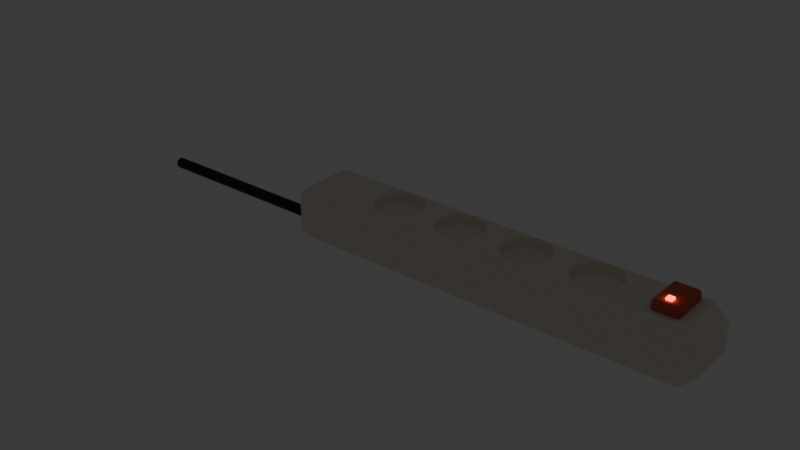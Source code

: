 # Source: power_strip_4.blend  (saved by Blender 5.3.31; exported with 4.5.12 LTS)
import bpy
from mathutils import Matrix  # noqa: F401  (used for matrix-valued properties, if any)

bpy.ops.wm.read_factory_settings(use_empty=True)
scene = bpy.context.scene
scene.name = 'Scene'

# ---- collections
col_collection = bpy.data.collections.new('Collection'); scene.collection.children.link(col_collection)

# ---- materials (node trees are filled in below, after node groups)
mat_m_hueso = bpy.data.materials.new('M_hueso')
mat_m_hueso.diffuse_color = (0.8632, 0.7913, 0.6867, 1.0)
mat_m_puerto = bpy.data.materials.new('M_puerto')
mat_m_puerto.diffuse_color = (0.005182, 0.006512, 0.009134, 1.0)
mat_m_terracota = bpy.data.materials.new('M_terracota')
mat_m_terracota.diffuse_color = (0.5776, 0.1301, 0.06848, 1.0)
mat_m_led_fallo = bpy.data.materials.new('M_led_fallo')
mat_m_led_fallo.diffuse_color = (0.8632, 0.05781, 0.05781, 1.0)
mat_m_tinta = bpy.data.materials.new('M_tinta')
mat_m_tinta.diffuse_color = (0.01298, 0.01764, 0.02956, 1.0)

# ---- material node trees
mat_m_hueso.use_nodes = True; mat_m_hueso.node_tree.nodes.clear()
_N = mat_m_hueso.node_tree.nodes; _L = mat_m_hueso.node_tree.links
n0 = _N.new('ShaderNodeBsdfPrincipled'); n0.name = 'Principled BSDF'; n0.location = (-200, 100)
n0.inputs[0].default_value = (0.8632, 0.7913, 0.6867, 1.0)
n0.inputs[2].default_value = 0.85
n0.inputs[10].default_value = 0.005
n1 = _N.new('ShaderNodeOutputMaterial'); n1.name = 'Material Output'; n1.location = (200, 100)
_L.new(n0.outputs[0], n1.inputs[0])
n1.is_active_output = True
mat_m_puerto.use_nodes = True; mat_m_puerto.node_tree.nodes.clear()
_N = mat_m_puerto.node_tree.nodes; _L = mat_m_puerto.node_tree.links
n0 = _N.new('ShaderNodeBsdfPrincipled'); n0.name = 'Principled BSDF'; n0.location = (-200, 100)
n0.inputs[0].default_value = (0.005182, 0.006512, 0.009134, 1.0)
n0.inputs[2].default_value = 0.9
n0.inputs[10].default_value = 0.005
n1 = _N.new('ShaderNodeOutputMaterial'); n1.name = 'Material Output'; n1.location = (200, 100)
_L.new(n0.outputs[0], n1.inputs[0])
n1.is_active_output = True
mat_m_terracota.use_nodes = True; mat_m_terracota.node_tree.nodes.clear()
_N = mat_m_terracota.node_tree.nodes; _L = mat_m_terracota.node_tree.links
n0 = _N.new('ShaderNodeBsdfPrincipled'); n0.name = 'Principled BSDF'; n0.location = (-200, 100)
n0.inputs[0].default_value = (0.5776, 0.1301, 0.06848, 1.0)
n0.inputs[2].default_value = 0.85
n0.inputs[10].default_value = 0.005
n1 = _N.new('ShaderNodeOutputMaterial'); n1.name = 'Material Output'; n1.location = (200, 100)
_L.new(n0.outputs[0], n1.inputs[0])
n1.is_active_output = True
mat_m_led_fallo.use_nodes = True; mat_m_led_fallo.node_tree.nodes.clear()
_N = mat_m_led_fallo.node_tree.nodes; _L = mat_m_led_fallo.node_tree.links
n0 = _N.new('ShaderNodeBsdfPrincipled'); n0.name = 'Principled BSDF'; n0.location = (-200, 100)
n0.inputs[0].default_value = (0.8632, 0.05781, 0.05781, 1.0)
n0.inputs[2].default_value = 0.3
n0.inputs[10].default_value = 0.005
n0.inputs[27].default_value = (0.8632, 0.05781, 0.05781, 1.0)
n0.inputs[28].default_value = 6.0
n1 = _N.new('ShaderNodeOutputMaterial'); n1.name = 'Material Output'; n1.location = (200, 100)
_L.new(n0.outputs[0], n1.inputs[0])
n1.is_active_output = True
mat_m_tinta.use_nodes = True; mat_m_tinta.node_tree.nodes.clear()
_N = mat_m_tinta.node_tree.nodes; _L = mat_m_tinta.node_tree.links
n0 = _N.new('ShaderNodeBsdfPrincipled'); n0.name = 'Principled BSDF'; n0.location = (-200, 100)
n0.inputs[0].default_value = (0.01298, 0.01764, 0.02956, 1.0)
n0.inputs[2].default_value = 0.7
n0.inputs[10].default_value = 0.005
n1 = _N.new('ShaderNodeOutputMaterial'); n1.name = 'Material Output'; n1.location = (200, 100)
_L.new(n0.outputs[0], n1.inputs[0])
n1.is_active_output = True

# ---- world
world_world = bpy.data.worlds.new('World'); scene.world = world_world
world_world.use_nodes = True; world_world.node_tree.nodes.clear()
_N = world_world.node_tree.nodes; _L = world_world.node_tree.links
n0 = _N.new('ShaderNodeOutputWorld'); n0.name = 'World Output'; n0.location = (200, 100)
n1 = _N.new('ShaderNodeBackground'); n1.name = 'Background'; n1.location = (-200, 100)
n1.inputs[0].default_value = (0.05088, 0.05088, 0.05088, 1.0)
_L.new(n1.outputs[0], n0.inputs[0])
n0.is_active_output = True
world_world.color = (0.05088, 0.05088, 0.05088)
world_world.sun_shadow_jitter_overblur = 0.0

# ---- meshes
me_body = bpy.data.meshes.new('body')
me_body.from_pydata([(-0.15, -0.0275, -0.02), (-0.15, -0.0275, 0.02), (-0.15, 0.0275, -0.02), (-0.15, 0.0275, 0.02), (0.15, -0.0275, -0.02), (0.15, -0.0275, 0.02), (0.15, 0.0275, -0.02), (0.15, 0.0275, 0.02)], [], [(0, 1, 3, 2), (2, 3, 7, 6), (6, 7, 5, 4), (4, 5, 1, 0), (2, 6, 4, 0), (7, 3, 1, 5)])
me_body.materials.append(mat_m_hueso)
me_body.update()
me_body_cutter = bpy.data.meshes.new('body_cutter')
me_body_cutter.from_pydata([(-0.075, 0.017, 0.034), (-0.075, 0.017, 0.046), (-0.06849, 0.01571, 0.034), (-0.06849, 0.01571, 0.046), (-0.06298, 0.01202, 0.034), (-0.06298, 0.01202, 0.046), (-0.05929, 0.006506, 0.034), (-0.05929, 0.006506, 0.046), (-0.058, 0.0, 0.034), (-0.058, 0.0, 0.046), (-0.05929, -0.006506, 0.034), (-0.05929, -0.006506, 0.046), (-0.06298, -0.01202, 0.034), (-0.06298, -0.01202, 0.046), (-0.06849, -0.01571, 0.034), (-0.06849, -0.01571, 0.046), (-0.075, -0.017, 0.034), (-0.075, -0.017, 0.046), (-0.08151, -0.01571, 0.034), (-0.08151, -0.01571, 0.046), (-0.08702, -0.01202, 0.034), (-0.08702, -0.01202, 0.046), (-0.09071, -0.006506, 0.034), (-0.09071, -0.006506, 0.046), (-0.092, 0.0, 0.034), (-0.092, 0.0, 0.046), (-0.09071, 0.006506, 0.034), (-0.09071, 0.006506, 0.046), (-0.08702, 0.01202, 0.034), (-0.08702, 0.01202, 0.046), (-0.08151, 0.01571, 0.034), (-0.08151, 0.01571, 0.046), (-0.025, 0.017, 0.034), (-0.025, 0.017, 0.046), (-0.01849, 0.01571, 0.034), (-0.01849, 0.01571, 0.046), (-0.01298, 0.01202, 0.034), (-0.01298, 0.01202, 0.046), (-0.009294, 0.006506, 0.034), (-0.009294, 0.006506, 0.046), (-0.008, 0.0, 0.034), (-0.008, 0.0, 0.046), (-0.009294, -0.006506, 0.034), (-0.009294, -0.006506, 0.046), (-0.01298, -0.01202, 0.034), (-0.01298, -0.01202, 0.046), (-0.01849, -0.01571, 0.034), (-0.01849, -0.01571, 0.046), (-0.025, -0.017, 0.034), (-0.025, -0.017, 0.046), (-0.03151, -0.01571, 0.034), (-0.03151, -0.01571, 0.046), (-0.03702, -0.01202, 0.034), (-0.03702, -0.01202, 0.046), (-0.04071, -0.006506, 0.034), (-0.04071, -0.006506, 0.046), (-0.042, 0.0, 0.034), (-0.042, 0.0, 0.046), (-0.04071, 0.006506, 0.034), (-0.04071, 0.006506, 0.046), (-0.03702, 0.01202, 0.034), (-0.03702, 0.01202, 0.046), (-0.03151, 0.01571, 0.034), (-0.03151, 0.01571, 0.046), (0.025, 0.017, 0.034), (0.025, 0.017, 0.046), (0.03151, 0.01571, 0.034), (0.03151, 0.01571, 0.046), (0.03702, 0.01202, 0.034), (0.03702, 0.01202, 0.046), (0.04071, 0.006506, 0.034), (0.04071, 0.006506, 0.046), (0.042, 0.0, 0.034), (0.042, 0.0, 0.046), (0.04071, -0.006506, 0.034), (0.04071, -0.006506, 0.046), (0.03702, -0.01202, 0.034), (0.03702, -0.01202, 0.046), (0.03151, -0.01571, 0.034), (0.03151, -0.01571, 0.046), (0.025, -0.017, 0.034), (0.025, -0.017, 0.046), (0.01849, -0.01571, 0.034), (0.01849, -0.01571, 0.046), (0.01298, -0.01202, 0.034), (0.01298, -0.01202, 0.046), (0.009294, -0.006506, 0.034), (0.009294, -0.006506, 0.046), (0.008, 0.0, 0.034), (0.008, 0.0, 0.046), (0.009294, 0.006506, 0.034), (0.009294, 0.006506, 0.046), (0.01298, 0.01202, 0.034), (0.01298, 0.01202, 0.046), (0.01849, 0.01571, 0.034), (0.01849, 0.01571, 0.046), (0.075, 0.017, 0.034), (0.075, 0.017, 0.046), (0.08151, 0.01571, 0.034), (0.08151, 0.01571, 0.046), (0.08702, 0.01202, 0.034), (0.08702, 0.01202, 0.046), (0.09071, 0.006506, 0.034), (0.09071, 0.006506, 0.046), (0.092, 0.0, 0.034), (0.092, 0.0, 0.046), (0.09071, -0.006506, 0.034), (0.09071, -0.006506, 0.046), (0.08702, -0.01202, 0.034), (0.08702, -0.01202, 0.046), (0.08151, -0.01571, 0.034), (0.08151, -0.01571, 0.046), (0.075, -0.017, 0.034), (0.075, -0.017, 0.046), (0.06849, -0.01571, 0.034), (0.06849, -0.01571, 0.046), (0.06298, -0.01202, 0.034), (0.06298, -0.01202, 0.046), (0.05929, -0.006506, 0.034), (0.05929, -0.006506, 0.046), (0.058, 0.0, 0.034), (0.058, 0.0, 0.046), (0.05929, 0.006506, 0.034), (0.05929, 0.006506, 0.046), (0.06298, 0.01202, 0.034), (0.06298, 0.01202, 0.046), (0.06849, 0.01571, 0.034), (0.06849, 0.01571, 0.046)], [], [(50, 51, 53, 52), (40, 41, 43, 42), (0, 1, 3, 2), (110, 111, 113, 112), (112, 113, 115, 114), (2, 3, 5, 4), (76, 77, 79, 78), (4, 5, 7, 6), (48, 49, 51, 50), (38, 39, 41, 40), (6, 7, 9, 8), (70, 71, 73, 72), (8, 9, 11, 10), (80, 81, 83, 82), (10, 11, 13, 12), (46, 47, 49, 48), (36, 37, 39, 38), (12, 13, 15, 14), (14, 15, 17, 16), (98, 99, 101, 100), (16, 17, 19, 18), (44, 45, 47, 46), (34, 35, 37, 36), (18, 19, 21, 20), (68, 69, 71, 70), (20, 21, 23, 22), (78, 79, 81, 80), (22, 23, 25, 24), (42, 43, 45, 44), (32, 33, 35, 34), (24, 25, 27, 26), (102, 103, 105, 104), (72, 73, 75, 74), (26, 27, 29, 28), (3, 1, 31, 29, 27, 25, 23, 21, 19, 17, 15, 13, 11, 9, 7, 5), (82, 83, 85, 84), (28, 29, 31, 30), (66, 67, 69, 68), (30, 31, 1, 0), (0, 2, 4, 6, 8, 10, 12, 14, 16, 18, 20, 22, 24, 26, 28, 30), (52, 53, 55, 54), (100, 101, 103, 102), (54, 55, 57, 56), (74, 75, 77, 76), (64, 65, 67, 66), (56, 57, 59, 58), (114, 115, 117, 116), (58, 59, 61, 60), (43, 41, 39, 37, 35, 33, 63, 61, 59, 57, 55, 53, 51, 49, 47, 45), (104, 105, 107, 106), (60, 61, 63, 62), (108, 109, 111, 110), (62, 63, 33, 32), (52, 54, 56, 58, 60, 62, 32, 34, 36, 38, 40, 42, 44, 46, 48, 50), (84, 85, 87, 86), (86, 87, 89, 88), (96, 97, 99, 98), (106, 107, 109, 108), (88, 89, 91, 90), (90, 91, 93, 92), (68, 70, 72, 74, 76, 78, 80, 82, 84, 86, 88, 90, 92, 94, 64, 66), (92, 93, 95, 94), (94, 95, 65, 64), (79, 77, 75, 73, 71, 69, 67, 65, 95, 93, 91, 89, 87, 85, 83, 81), (116, 117, 119, 118), (118, 119, 121, 120), (120, 121, 123, 122), (122, 123, 125, 124), (103, 101, 99, 97, 127, 125, 123, 121, 119, 117, 115, 113, 111, 109, 107, 105), (124, 125, 127, 126), (126, 127, 97, 96), (110, 112, 114, 116, 118, 120, 122, 124, 126, 96, 98, 100, 102, 104, 106, 108)])
me_body_cutter.materials.append(mat_m_puerto)
me_body_cutter.update()
me_switch = bpy.data.meshes.new('switch')
me_switch.from_pydata([(-0.009, -0.014, -0.004), (-0.009, -0.014, 0.004), (-0.009, 0.014, -0.004), (-0.009, 0.014, 0.004), (0.009, -0.014, -0.004), (0.009, -0.014, 0.004), (0.009, 0.014, -0.004), (0.009, 0.014, 0.004)], [], [(0, 1, 3, 2), (2, 3, 7, 6), (6, 7, 5, 4), (4, 5, 1, 0), (2, 6, 4, 0), (7, 3, 1, 5)])
me_switch.materials.append(mat_m_terracota)
me_switch.update()
me_led_power = bpy.data.meshes.new('LED_power')
me_led_power.from_pydata([(-0.002, -0.002, -0.001), (-0.002, -0.002, 0.001), (-0.002, 0.002, -0.001), (-0.002, 0.002, 0.001), (0.002, -0.002, -0.001), (0.002, -0.002, 0.001), (0.002, 0.002, -0.001), (0.002, 0.002, 0.001)], [], [(0, 1, 3, 2), (2, 3, 7, 6), (6, 7, 5, 4), (4, 5, 1, 0), (2, 6, 4, 0), (7, 3, 1, 5)])
me_led_power.materials.append(mat_m_led_fallo)
me_led_power.update()
me_cord = bpy.data.meshes.new('cord')
me_cord.from_pydata([(0.0, 0.004, -0.075), (0.0, 0.004, 0.075), (0.002828, 0.002828, -0.075), (0.002828, 0.002828, 0.075), (0.004, 0.0, -0.075), (0.004, 0.0, 0.075), (0.002828, -0.002828, -0.075), (0.002828, -0.002828, 0.075), (0.0, -0.004, -0.075), (0.0, -0.004, 0.075), (-0.002828, -0.002828, -0.075), (-0.002828, -0.002828, 0.075), (-0.004, 0.0, -0.075), (-0.004, 0.0, 0.075), (-0.002828, 0.002828, -0.075), (-0.002828, 0.002828, 0.075)], [], [(0, 1, 3, 2), (2, 3, 5, 4), (4, 5, 7, 6), (6, 7, 9, 8), (8, 9, 11, 10), (10, 11, 13, 12), (3, 1, 15, 13, 11, 9, 7, 5), (12, 13, 15, 14), (14, 15, 1, 0), (0, 2, 4, 6, 8, 10, 12, 14)])
me_cord.materials.append(mat_m_tinta)
me_cord.update()

# ---- objects
ob_body = bpy.data.objects.new('body', me_body)
ob_body_cutter = bpy.data.objects.new('body_cutter', me_body_cutter)
ob_power_out_1 = bpy.data.objects.new('POWER_OUT_1', None)
ob_power_out_2 = bpy.data.objects.new('POWER_OUT_2', None)
ob_power_out_3 = bpy.data.objects.new('POWER_OUT_3', None)
ob_power_out_4 = bpy.data.objects.new('POWER_OUT_4', None)
ob_switch = bpy.data.objects.new('switch', me_switch)
ob_led_power = bpy.data.objects.new('LED_power', me_led_power)
ob_cord = bpy.data.objects.new('cord', me_cord)

# ---- transforms, parenting, visibility, modifiers, constraints
ob_body.location = (0.0, 0.0, 0.02)
_m = ob_body.modifiers.new('Bevel', 'BEVEL')
_m.width = 0.01
_m.width_pct = 0.01
_m = ob_body.modifiers.new('Holes', 'BOOLEAN')
_m.object = ob_body_cutter
_m.solver = 'MANIFOLD'
ob_body_cutter.location = (0.0, 0.0, 0.0)
ob_body_cutter.hide_render = True
ob_body_cutter.display_type = 'WIRE'
ob_power_out_1.location = (-0.075, 0.0, 0.0405)
ob_power_out_1.rotation_euler = (-1.571, 0.0, 0.0)
ob_power_out_1.empty_display_type = 'ARROWS'
ob_power_out_1.empty_display_size = 0.02
ob_power_out_2.location = (-0.025, 0.0, 0.0405)
ob_power_out_2.rotation_euler = (-1.571, 0.0, 0.0)
ob_power_out_2.empty_display_type = 'ARROWS'
ob_power_out_2.empty_display_size = 0.02
ob_power_out_3.location = (0.025, 0.0, 0.0405)
ob_power_out_3.rotation_euler = (-1.571, 0.0, 0.0)
ob_power_out_3.empty_display_type = 'ARROWS'
ob_power_out_3.empty_display_size = 0.02
ob_power_out_4.location = (0.075, 0.0, 0.0405)
ob_power_out_4.rotation_euler = (-1.571, 0.0, 0.0)
ob_power_out_4.empty_display_type = 'ARROWS'
ob_power_out_4.empty_display_size = 0.02
ob_switch.location = (0.125, 0.0, 0.043)
_m = ob_switch.modifiers.new('Bevel', 'BEVEL')
_m.width = 0.0016
_m.width_pct = 0.0016
ob_led_power.location = (0.125, -0.008, 0.0475)
ob_cord.location = (-0.225, 0.0, 0.006)
ob_cord.rotation_euler = (0.0, 1.571, 0.0)

# ---- collection membership
scene.collection.objects.link(ob_body)
scene.collection.objects.link(ob_body_cutter)
scene.collection.objects.link(ob_power_out_1)
scene.collection.objects.link(ob_power_out_2)
scene.collection.objects.link(ob_power_out_3)
scene.collection.objects.link(ob_power_out_4)
scene.collection.objects.link(ob_switch)
scene.collection.objects.link(ob_led_power)
scene.collection.objects.link(ob_cord)

# ---- scene / render settings (as saved in the file)
scene.frame_start = 1; scene.frame_end = 250; scene.frame_set(1)
scene.render.engine = 'BLENDER_EEVEE_NEXT'
scene.render.bake_bias = 0.0
scene.render.bake_samples = 0
scene.render.compositor_device = 'GPU'
scene.eevee.use_volume_custom_range = False
scene.eevee.fast_gi_thickness_near = 0.1
scene.eevee.fast_gi_thickness_far = 0.0
scene.eevee.ray_tracing_options.screen_trace_thickness = 0.1
bpy.context.view_layer.update()

# ---- added for rendering (the .blend has no active camera): camera
cam_auto = bpy.data.cameras.new('AutoCamera')
cam_auto.lens = 50.0
cam_auto.sensor_width = 36.0
cam_auto.clip_end = 1000.0
ob_auto_camera = bpy.data.objects.new('AutoCamera', cam_auto)
scene.collection.objects.link(ob_auto_camera)
ob_auto_camera.location = (0.346843, -0.506211, 0.361724)
ob_auto_camera.rotation_euler = (1.09748, -7.21219e-08, 0.694738)
scene.camera = ob_auto_camera
bpy.context.view_layer.update()
